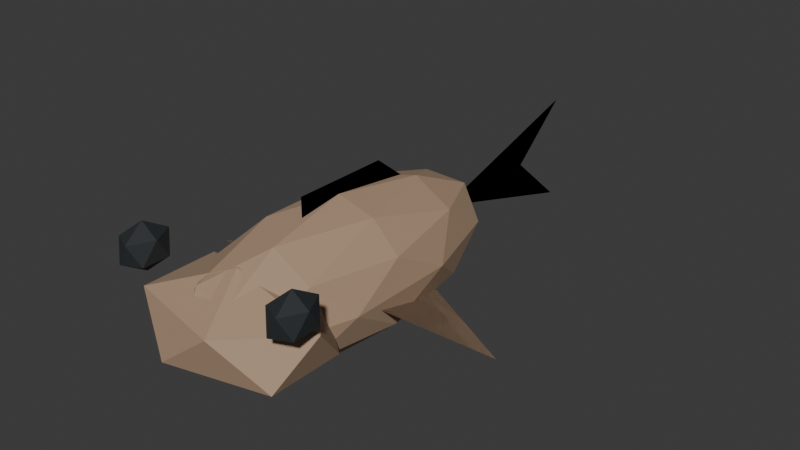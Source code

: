 # Source: Goby.blend  (saved by Blender 5.2.44; exported with 4.5.12 LTS)
import bpy
from mathutils import Matrix  # noqa: F401  (used for matrix-valued properties, if any)

bpy.ops.wm.read_factory_settings(use_empty=True)
scene = bpy.context.scene
scene.name = 'Scene'

# ---- collections
col_collection = bpy.data.collections.new('Collection'); scene.collection.children.link(col_collection)

# ---- materials (node trees are filled in below, after node groups)
mat_gobyfins = bpy.data.materials.new('GobyFins')
mat_gobyfins.diffuse_color = (0.301, 0.203, 0.133, 1.0)
mat_gobyskin = bpy.data.materials.new('GobySkin')
mat_gobyskin.diffuse_color = (0.43, 0.29, 0.19, 1.0)
mat_gobybelly = bpy.data.materials.new('GobyBelly')
mat_gobybelly.diffuse_color = (0.635, 0.565, 0.515, 1.0)
mat_fishpupil = bpy.data.materials.new('FishPupil')
mat_fishpupil.diffuse_color = (0.018, 0.023, 0.026, 1.0)

# ---- material node trees
mat_gobyfins.use_nodes = True; mat_gobyfins.node_tree.nodes.clear()
_N = mat_gobyfins.node_tree.nodes; _L = mat_gobyfins.node_tree.links
n0 = _N.new('ShaderNodeBsdfPrincipled'); n0.name = 'Principled BSDF'; n0.location = (-200, 100)
n0.inputs[0].default_value = (0.301, 0.203, 0.133, 1.0)
n0.inputs[2].default_value = 0.78
n0.inputs[10].default_value = 0.005
n1 = _N.new('ShaderNodeOutputMaterial'); n1.name = 'Material Output'; n1.location = (200, 100)
_L.new(n0.outputs[0], n1.inputs[0])
n1.is_active_output = True
mat_gobyskin.use_nodes = True; mat_gobyskin.node_tree.nodes.clear()
_N = mat_gobyskin.node_tree.nodes; _L = mat_gobyskin.node_tree.links
n0 = _N.new('ShaderNodeBsdfPrincipled'); n0.name = 'Principled BSDF'; n0.location = (-200, 100)
n0.inputs[0].default_value = (0.43, 0.29, 0.19, 1.0)
n0.inputs[2].default_value = 0.78
n0.inputs[10].default_value = 0.005
n1 = _N.new('ShaderNodeOutputMaterial'); n1.name = 'Material Output'; n1.location = (200, 100)
_L.new(n0.outputs[0], n1.inputs[0])
n1.is_active_output = True
mat_gobybelly.use_nodes = True; mat_gobybelly.node_tree.nodes.clear()
_N = mat_gobybelly.node_tree.nodes; _L = mat_gobybelly.node_tree.links
n0 = _N.new('ShaderNodeBsdfPrincipled'); n0.name = 'Principled BSDF'; n0.location = (-200, 100)
n0.inputs[0].default_value = (0.635, 0.565, 0.515, 1.0)
n0.inputs[2].default_value = 0.78
n0.inputs[10].default_value = 0.005
n1 = _N.new('ShaderNodeOutputMaterial'); n1.name = 'Material Output'; n1.location = (200, 100)
_L.new(n0.outputs[0], n1.inputs[0])
n1.is_active_output = True
mat_fishpupil.use_nodes = True; mat_fishpupil.node_tree.nodes.clear()
_N = mat_fishpupil.node_tree.nodes; _L = mat_fishpupil.node_tree.links
n0 = _N.new('ShaderNodeBsdfPrincipled'); n0.name = 'Principled BSDF'; n0.location = (-200, 100)
n0.inputs[0].default_value = (0.018, 0.023, 0.026, 1.0)
n0.inputs[2].default_value = 0.78
n0.inputs[10].default_value = 0.005
n1 = _N.new('ShaderNodeOutputMaterial'); n1.name = 'Material Output'; n1.location = (200, 100)
_L.new(n0.outputs[0], n1.inputs[0])
n1.is_active_output = True

# ---- world
world_world = bpy.data.worlds.new('World'); scene.world = world_world
world_world.use_nodes = True; world_world.node_tree.nodes.clear()
_N = world_world.node_tree.nodes; _L = world_world.node_tree.links
n0 = _N.new('ShaderNodeOutputWorld'); n0.name = 'World Output'; n0.location = (200, 100)
n1 = _N.new('ShaderNodeBackground'); n1.name = 'Background'; n1.location = (-200, 100)
n1.inputs[0].default_value = (0.05088, 0.05088, 0.05088, 1.0)
_L.new(n1.outputs[0], n0.inputs[0])
n0.is_active_output = True
world_world.color = (0.05088, 0.05088, 0.05088)
world_world.sun_shadow_jitter_overblur = 0.0

# ---- meshes
me_pectoral_1_007 = bpy.data.meshes.new('Pectoral-1.007')
me_pectoral_1_007.from_pydata([(-0.035, -0.034, 0.09), (-0.154, 0.0085, 0.0575), (-0.042, 0.068, 0.0575)], [], [(0, 1, 2), (2, 1, 0)])
me_pectoral_1_007.materials.append(mat_gobyfins)
me_pectoral_1_007.update()
me_pectoral1_007 = bpy.data.meshes.new('Pectoral1.007')
me_pectoral1_007.from_pydata([(0.035, -0.034, 0.09), (0.154, 0.0085, 0.0575), (0.042, 0.068, 0.0575)], [], [(0, 1, 2), (2, 1, 0)])
me_pectoral1_007.materials.append(mat_gobyfins)
me_pectoral1_007.update()
me_tailfin_007 = bpy.data.meshes.new('TailFin.007')
me_tailfin_007.from_pydata([(0.0, 0.0, 0.0), (0.0, 0.18, 0.052), (0.0, 0.12, 0.0), (0.0, 0.18, -0.052)], [], [(0, 1, 2), (2, 1, 0), (0, 2, 3), (3, 2, 0)])
me_tailfin_007.materials.append(mat_gobyfins)
me_tailfin_007.update()
me_dorsalfin_007 = bpy.data.meshes.new('DorsalFin.007')
me_dorsalfin_007.from_pydata([(0.0, -0.0425, 0.1355), (0.0, -0.0425, 0.168), (0.0, -0.0272, 0.168), (0.0, -0.0119, 0.168), (0.0, 0.0034, 0.168), (0.0, 0.0187, 0.168), (0.0, 0.034, 0.168), (0.0, 0.0493, 0.168), (0.0, 0.102, 0.1258)], [], [(0, 1, 2, 3, 4, 5, 6, 7, 8), (8, 7, 6, 5, 4, 3, 2, 1, 0)])
me_dorsalfin_007.materials.append(mat_gobyfins)
me_dorsalfin_007.update()
me_body_007 = bpy.data.meshes.new('Body.007')
me_body_007.from_pydata([(0.0, 0.0, -0.065), (0.05065, -0.08937, -0.02907), (-0.01935, -0.1446, -0.02907), (-0.06261, 0.0, -0.02907), (-0.01935, 0.1446, -0.02907), (0.05065, 0.08937, -0.02907), (0.01935, -0.1446, 0.02907), (-0.05065, -0.08937, 0.02907), (-0.05065, 0.08937, 0.02907), (0.01935, 0.1446, 0.02907), (0.06261, 0.0, 0.02907), (0.0, 0.0, 0.065), (-0.01137, -0.085, -0.05529), (0.02977, -0.05253, -0.05529), (0.0184, -0.1375, -0.03417), (0.05955, 0.0, -0.03417), (0.02977, 0.05253, -0.05529), (-0.0368, 0.0, -0.05529), (-0.04817, -0.085, -0.03417), (-0.01137, 0.085, -0.05529), (-0.04817, 0.085, -0.03417), (0.0184, 0.1375, -0.03417), (0.06657, -0.05253, 0.0), (0.06657, 0.05253, 0.0), (0.0, -0.17, 0.0), (0.04114, -0.1375, 0.0), (-0.06657, -0.05253, 0.0), (-0.04114, -0.1375, 0.0), (-0.04114, 0.1375, 0.0), (-0.06657, 0.05253, 0.0), (0.04114, 0.1375, 0.0), (0.0, 0.17, 0.0), (0.04817, -0.085, 0.03417), (-0.0184, -0.1375, 0.03417), (-0.05955, 0.0, 0.03417), (-0.0184, 0.1375, 0.03417), (0.04817, 0.085, 0.03417), (0.01137, -0.085, 0.05529), (0.0368, 0.0, 0.05529), (-0.02977, -0.05253, 0.05529), (-0.02977, 0.05253, 0.05529), (0.01137, 0.085, 0.05529)], [], [(0, 13, 12), (1, 13, 15), (0, 12, 17), (0, 17, 19), (0, 19, 16), (1, 15, 22), (2, 14, 24), (3, 18, 26), (4, 20, 28), (5, 21, 30), (1, 22, 25), (2, 24, 27), (3, 26, 29), (4, 28, 31), (5, 30, 23), (6, 32, 37), (7, 33, 39), (8, 34, 40), (9, 35, 41), (10, 36, 38), (38, 41, 11), (38, 36, 41), (36, 9, 41), (41, 40, 11), (41, 35, 40), (35, 8, 40), (40, 39, 11), (40, 34, 39), (34, 7, 39), (39, 37, 11), (39, 33, 37), (33, 6, 37), (37, 38, 11), (37, 32, 38), (32, 10, 38), (23, 36, 10), (23, 30, 36), (30, 9, 36), (31, 35, 9), (31, 28, 35), (28, 8, 35), (29, 34, 8), (29, 26, 34), (26, 7, 34), (27, 33, 7), (27, 24, 33), (24, 6, 33), (25, 32, 6), (25, 22, 32), (22, 10, 32), (30, 31, 9), (30, 21, 31), (21, 4, 31), (28, 29, 8), (28, 20, 29), (20, 3, 29), (26, 27, 7), (26, 18, 27), (18, 2, 27), (24, 25, 6), (24, 14, 25), (14, 1, 25), (22, 23, 10), (22, 15, 23), (15, 5, 23), (16, 21, 5), (16, 19, 21), (19, 4, 21), (19, 20, 4), (19, 17, 20), (17, 3, 20), (17, 18, 3), (17, 12, 18), (12, 2, 18), (15, 16, 5), (15, 13, 16), (13, 0, 16), (12, 14, 2), (12, 13, 14), (13, 1, 14)])
_uv = me_body_007.uv_layers.new(name='UVMap')
_uv.uv.foreach_set('vector', [0.1818, 0.0, 0.2273, 0.07873, 0.1364, 0.07873, 0.2727, 0.1575, 0.3182, 0.07873, 0.3636, 0.1575, 0.9091, 0.0, 0.9545, 0.07873, 0.8636, 0.07873, 0.7273, 0.0, 0.7727, 0.07873, 0.6818, 0.07873, 0.5455, 0.0, 0.5909, 0.07873, 0.5, 0.07873, 0.2727, 0.1575, 0.3636, 0.1575, 0.3182, 0.2362, 0.09091, 0.1575, 0.1818, 0.1575, 0.1364, 0.2362, 0.8182, 0.1575, 0.9091, 0.1575, 0.8636, 0.2362, 0.6364, 0.1575, 0.7273, 0.1575, 0.6818, 0.2362, 0.4545, 0.1575, 0.5455, 0.1575, 0.5, 0.2362, 0.2727, 0.1575, 0.3182, 0.2362, 0.2273, 0.2362, 0.09091, 0.1575, 0.1364, 0.2362, 0.04546, 0.2362, 0.8182, 0.1575, 0.8636, 0.2362, 0.7727, 0.2362, 0.6364, 0.1575, 0.6818, 0.2362, 0.5909, 0.2362, 0.4545, 0.1575, 0.5, 0.2362, 0.4091, 0.2362, 0.1818, 0.3149, 0.2727, 0.3149, 0.2273, 0.3937, 0.0, 0.3149, 0.09091, 0.3149, 0.04546, 0.3937, 0.7273, 0.3149, 0.8182, 0.3149, 0.7727, 0.3937, 0.5455, 0.3149, 0.6364, 0.3149, 0.5909, 0.3937, 0.3636, 0.3149, 0.4545, 0.3149, 0.4091, 0.3937, 0.4091, 0.3937, 0.5, 0.3937, 0.4545, 0.4724, 0.4091, 0.3937, 0.4545, 0.3149, 0.5, 0.3937, 0.4545, 0.3149, 0.5455, 0.3149, 0.5, 0.3937, 0.5909, 0.3937, 0.6818, 0.3937, 0.6364, 0.4724, 0.5909, 0.3937, 0.6364, 0.3149, 0.6818, 0.3937, 0.6364, 0.3149, 0.7273, 0.3149, 0.6818, 0.3937, 0.7727, 0.3937, 0.8636, 0.3937, 0.8182, 0.4724, 0.7727, 0.3937, 0.8182, 0.3149, 0.8636, 0.3937, 0.8182, 0.3149, 0.9091, 0.3149, 0.8636, 0.3937, 0.04546, 0.3937, 0.1364, 0.3937, 0.09091, 0.4724, 0.04546, 0.3937, 0.09091, 0.3149, 0.1364, 0.3937, 0.09091, 0.3149, 0.1818, 0.3149, 0.1364, 0.3937, 0.2273, 0.3937, 0.3182, 0.3937, 0.2727, 0.4724, 0.2273, 0.3937, 0.2727, 0.3149, 0.3182, 0.3937, 0.2727, 0.3149, 0.3636, 0.3149, 0.3182, 0.3937, 0.4091, 0.2362, 0.4545, 0.3149, 0.3636, 0.3149, 0.4091, 0.2362, 0.5, 0.2362, 0.4545, 0.3149, 0.5, 0.2362, 0.5455, 0.3149, 0.4545, 0.3149, 0.5909, 0.2362, 0.6364, 0.3149, 0.5455, 0.3149, 0.5909, 0.2362, 0.6818, 0.2362, 0.6364, 0.3149, 0.6818, 0.2362, 0.7273, 0.3149, 0.6364, 0.3149, 0.7727, 0.2362, 0.8182, 0.3149, 0.7273, 0.3149, 0.7727, 0.2362, 0.8636, 0.2362, 0.8182, 0.3149, 0.8636, 0.2362, 0.9091, 0.3149, 0.8182, 0.3149, 0.04546, 0.2362, 0.09091, 0.3149, 0.0, 0.3149, 0.04546, 0.2362, 0.1364, 0.2362, 0.09091, 0.3149, 0.1364, 0.2362, 0.1818, 0.3149, 0.09091, 0.3149, 0.2273, 0.2362, 0.2727, 0.3149, 0.1818, 0.3149, 0.2273, 0.2362, 0.3182, 0.2362, 0.2727, 0.3149, 0.3182, 0.2362, 0.3636, 0.3149, 0.2727, 0.3149, 0.5, 0.2362, 0.5909, 0.2362, 0.5455, 0.3149, 0.5, 0.2362, 0.5455, 0.1575, 0.5909, 0.2362, 0.5455, 0.1575, 0.6364, 0.1575, 0.5909, 0.2362, 0.6818, 0.2362, 0.7727, 0.2362, 0.7273, 0.3149, 0.6818, 0.2362, 0.7273, 0.1575, 0.7727, 0.2362, 0.7273, 0.1575, 0.8182, 0.1575, 0.7727, 0.2362, 0.8636, 0.2362, 0.9545, 0.2362, 0.9091, 0.3149, 0.8636, 0.2362, 0.9091, 0.1575, 0.9545, 0.2362, 0.9091, 0.1575, 1.0, 0.1575, 0.9545, 0.2362, 0.1364, 0.2362, 0.2273, 0.2362, 0.1818, 0.3149, 0.1364, 0.2362, 0.1818, 0.1575, 0.2273, 0.2362, 0.1818, 0.1575, 0.2727, 0.1575, 0.2273, 0.2362, 0.3182, 0.2362, 0.4091, 0.2362, 0.3636, 0.3149, 0.3182, 0.2362, 0.3636, 0.1575, 0.4091, 0.2362, 0.3636, 0.1575, 0.4545, 0.1575, 0.4091, 0.2362, 0.5, 0.07873, 0.5455, 0.1575, 0.4545, 0.1575, 0.5, 0.07873, 0.5909, 0.07873, 0.5455, 0.1575, 0.5909, 0.07873, 0.6364, 0.1575, 0.5455, 0.1575, 0.6818, 0.07873, 0.7273, 0.1575, 0.6364, 0.1575, 0.6818, 0.07873, 0.7727, 0.07873, 0.7273, 0.1575, 0.7727, 0.07873, 0.8182, 0.1575, 0.7273, 0.1575, 0.8636, 0.07873, 0.9091, 0.1575, 0.8182, 0.1575, 0.8636, 0.07873, 0.9545, 0.07873, 0.9091, 0.1575, 0.9545, 0.07873, 1.0, 0.1575, 0.9091, 0.1575, 0.3636, 0.1575, 0.4091, 0.07873, 0.4545, 0.1575, 0.3636, 0.1575, 0.3182, 0.07873, 0.4091, 0.07873, 0.3182, 0.07873, 0.3636, 0.0, 0.4091, 0.07873, 0.1364, 0.07873, 0.1818, 0.1575, 0.09091, 0.1575, 0.1364, 0.07873, 0.2273, 0.07873, 0.1818, 0.1575, 0.2273, 0.07873, 0.2727, 0.1575, 0.1818, 0.1575])
me_body_007.materials.append(mat_gobyskin)
me_body_007.update()
me_belly_006 = bpy.data.meshes.new('Belly.006')
me_belly_006.from_pydata([(0.0, 0.0, -0.0273), (0.04052, -0.07329, -0.01221), (-0.01548, -0.1186, -0.01221), (-0.05009, 0.0, -0.01221), (-0.01548, 0.1186, -0.01221), (0.04052, 0.07329, -0.01221), (0.01548, -0.1186, 0.01221), (-0.04052, -0.07329, 0.01221), (-0.04052, 0.07329, 0.01221), (0.01548, 0.1186, 0.01221), (0.05009, 0.0, 0.01221), (0.0, 0.0, 0.0273)], [], [(0, 1, 2), (1, 0, 5), (0, 2, 3), (0, 3, 4), (0, 4, 5), (1, 5, 10), (2, 1, 6), (3, 2, 7), (4, 3, 8), (5, 4, 9), (1, 10, 6), (2, 6, 7), (3, 7, 8), (4, 8, 9), (5, 9, 10), (6, 10, 11), (7, 6, 11), (8, 7, 11), (9, 8, 11), (10, 9, 11)])
_uv = me_belly_006.uv_layers.new(name='UVMap')
_uv.uv.foreach_set('vector', [0.1818, 0.0, 0.2727, 0.1575, 0.09091, 0.1575, 0.2727, 0.1575, 0.3636, 0.0, 0.4545, 0.1575, 0.9091, 0.0, 1.0, 0.1575, 0.8182, 0.1575, 0.7273, 0.0, 0.8182, 0.1575, 0.6364, 0.1575, 0.5455, 0.0, 0.6364, 0.1575, 0.4545, 0.1575, 0.2727, 0.1575, 0.4545, 0.1575, 0.3636, 0.3149, 0.09091, 0.1575, 0.2727, 0.1575, 0.1818, 0.3149, 0.8182, 0.1575, 1.0, 0.1575, 0.9091, 0.3149, 0.6364, 0.1575, 0.8182, 0.1575, 0.7273, 0.3149, 0.4545, 0.1575, 0.6364, 0.1575, 0.5455, 0.3149, 0.2727, 0.1575, 0.3636, 0.3149, 0.1818, 0.3149, 0.09091, 0.1575, 0.1818, 0.3149, 0.0, 0.3149, 0.8182, 0.1575, 0.9091, 0.3149, 0.7273, 0.3149, 0.6364, 0.1575, 0.7273, 0.3149, 0.5455, 0.3149, 0.4545, 0.1575, 0.5455, 0.3149, 0.3636, 0.3149, 0.1818, 0.3149, 0.3636, 0.3149, 0.2727, 0.4724, 0.0, 0.3149, 0.1818, 0.3149, 0.09091, 0.4724, 0.7273, 0.3149, 0.9091, 0.3149, 0.8182, 0.4724, 0.5455, 0.3149, 0.7273, 0.3149, 0.6364, 0.4724, 0.3636, 0.3149, 0.5455, 0.3149, 0.4545, 0.4724])
me_belly_006.materials.append(mat_gobybelly)
me_belly_006.update()
me_head_007 = bpy.data.meshes.new('Head.007')
me_head_007.from_pydata([(0.0, 0.0, -0.0455), (0.06838, -0.03575, -0.02035), (-0.02612, -0.05784, -0.02035), (-0.08452, 0.0, -0.02035), (-0.02612, 0.05784, -0.02035), (0.06838, 0.03575, -0.02035), (0.02612, -0.05784, 0.02035), (-0.06838, -0.03575, 0.02035), (-0.06838, 0.03575, 0.02035), (0.02612, 0.05784, 0.02035), (0.08452, 0.0, 0.02035), (0.0, 0.0, 0.0455)], [], [(0, 1, 2), (1, 0, 5), (0, 2, 3), (0, 3, 4), (0, 4, 5), (1, 5, 10), (2, 1, 6), (3, 2, 7), (4, 3, 8), (5, 4, 9), (1, 10, 6), (2, 6, 7), (3, 7, 8), (4, 8, 9), (5, 9, 10), (6, 10, 11), (7, 6, 11), (8, 7, 11), (9, 8, 11), (10, 9, 11)])
_uv = me_head_007.uv_layers.new(name='UVMap')
_uv.uv.foreach_set('vector', [0.1818, 0.0, 0.2727, 0.1575, 0.09091, 0.1575, 0.2727, 0.1575, 0.3636, 0.0, 0.4545, 0.1575, 0.9091, 0.0, 1.0, 0.1575, 0.8182, 0.1575, 0.7273, 0.0, 0.8182, 0.1575, 0.6364, 0.1575, 0.5455, 0.0, 0.6364, 0.1575, 0.4545, 0.1575, 0.2727, 0.1575, 0.4545, 0.1575, 0.3636, 0.3149, 0.09091, 0.1575, 0.2727, 0.1575, 0.1818, 0.3149, 0.8182, 0.1575, 1.0, 0.1575, 0.9091, 0.3149, 0.6364, 0.1575, 0.8182, 0.1575, 0.7273, 0.3149, 0.4545, 0.1575, 0.6364, 0.1575, 0.5455, 0.3149, 0.2727, 0.1575, 0.3636, 0.3149, 0.1818, 0.3149, 0.09091, 0.1575, 0.1818, 0.3149, 0.0, 0.3149, 0.8182, 0.1575, 0.9091, 0.3149, 0.7273, 0.3149, 0.6364, 0.1575, 0.7273, 0.3149, 0.5455, 0.3149, 0.4545, 0.1575, 0.5455, 0.3149, 0.3636, 0.3149, 0.1818, 0.3149, 0.3636, 0.3149, 0.2727, 0.4724, 0.0, 0.3149, 0.1818, 0.3149, 0.09091, 0.4724, 0.7273, 0.3149, 0.9091, 0.3149, 0.8182, 0.4724, 0.5455, 0.3149, 0.7273, 0.3149, 0.6364, 0.4724, 0.3636, 0.3149, 0.5455, 0.3149, 0.4545, 0.4724])
me_head_007.materials.append(mat_gobyskin)
me_head_007.update()
me_eye_1_007 = bpy.data.meshes.new('Eye-1.007')
me_eye_1_007.from_pydata([(0.0, 0.0, -0.022), (0.01302, -0.01314, -0.009839), (-0.004975, -0.02127, -0.009839), (-0.0161, 0.0, -0.009839), (-0.004975, 0.02127, -0.009839), (0.01302, 0.01314, -0.009839), (0.004975, -0.02127, 0.009839), (-0.01302, -0.01314, 0.009839), (-0.01302, 0.01314, 0.009839), (0.004975, 0.02127, 0.009839), (0.0161, 0.0, 0.009839), (0.0, 0.0, 0.022)], [], [(0, 1, 2), (1, 0, 5), (0, 2, 3), (0, 3, 4), (0, 4, 5), (1, 5, 10), (2, 1, 6), (3, 2, 7), (4, 3, 8), (5, 4, 9), (1, 10, 6), (2, 6, 7), (3, 7, 8), (4, 8, 9), (5, 9, 10), (6, 10, 11), (7, 6, 11), (8, 7, 11), (9, 8, 11), (10, 9, 11)])
_uv = me_eye_1_007.uv_layers.new(name='UVMap')
_uv.uv.foreach_set('vector', [0.1818, 0.0, 0.2727, 0.1575, 0.09091, 0.1575, 0.2727, 0.1575, 0.3636, 0.0, 0.4545, 0.1575, 0.9091, 0.0, 1.0, 0.1575, 0.8182, 0.1575, 0.7273, 0.0, 0.8182, 0.1575, 0.6364, 0.1575, 0.5455, 0.0, 0.6364, 0.1575, 0.4545, 0.1575, 0.2727, 0.1575, 0.4545, 0.1575, 0.3636, 0.3149, 0.09091, 0.1575, 0.2727, 0.1575, 0.1818, 0.3149, 0.8182, 0.1575, 1.0, 0.1575, 0.9091, 0.3149, 0.6364, 0.1575, 0.8182, 0.1575, 0.7273, 0.3149, 0.4545, 0.1575, 0.6364, 0.1575, 0.5455, 0.3149, 0.2727, 0.1575, 0.3636, 0.3149, 0.1818, 0.3149, 0.09091, 0.1575, 0.1818, 0.3149, 0.0, 0.3149, 0.8182, 0.1575, 0.9091, 0.3149, 0.7273, 0.3149, 0.6364, 0.1575, 0.7273, 0.3149, 0.5455, 0.3149, 0.4545, 0.1575, 0.5455, 0.3149, 0.3636, 0.3149, 0.1818, 0.3149, 0.3636, 0.3149, 0.2727, 0.4724, 0.0, 0.3149, 0.1818, 0.3149, 0.09091, 0.4724, 0.7273, 0.3149, 0.9091, 0.3149, 0.8182, 0.4724, 0.5455, 0.3149, 0.7273, 0.3149, 0.6364, 0.4724, 0.3636, 0.3149, 0.5455, 0.3149, 0.4545, 0.4724])
me_eye_1_007.materials.append(mat_fishpupil)
me_eye_1_007.update()
me_eye1_007 = bpy.data.meshes.new('Eye1.007')
me_eye1_007.from_pydata([(0.0, 0.0, -0.022), (0.01302, -0.01314, -0.009839), (-0.004975, -0.02127, -0.009839), (-0.0161, 0.0, -0.009839), (-0.004975, 0.02127, -0.009839), (0.01302, 0.01314, -0.009839), (0.004975, -0.02127, 0.009839), (-0.01302, -0.01314, 0.009839), (-0.01302, 0.01314, 0.009839), (0.004975, 0.02127, 0.009839), (0.0161, 0.0, 0.009839), (0.0, 0.0, 0.022)], [], [(0, 1, 2), (1, 0, 5), (0, 2, 3), (0, 3, 4), (0, 4, 5), (1, 5, 10), (2, 1, 6), (3, 2, 7), (4, 3, 8), (5, 4, 9), (1, 10, 6), (2, 6, 7), (3, 7, 8), (4, 8, 9), (5, 9, 10), (6, 10, 11), (7, 6, 11), (8, 7, 11), (9, 8, 11), (10, 9, 11)])
_uv = me_eye1_007.uv_layers.new(name='UVMap')
_uv.uv.foreach_set('vector', [0.1818, 0.0, 0.2727, 0.1575, 0.09091, 0.1575, 0.2727, 0.1575, 0.3636, 0.0, 0.4545, 0.1575, 0.9091, 0.0, 1.0, 0.1575, 0.8182, 0.1575, 0.7273, 0.0, 0.8182, 0.1575, 0.6364, 0.1575, 0.5455, 0.0, 0.6364, 0.1575, 0.4545, 0.1575, 0.2727, 0.1575, 0.4545, 0.1575, 0.3636, 0.3149, 0.09091, 0.1575, 0.2727, 0.1575, 0.1818, 0.3149, 0.8182, 0.1575, 1.0, 0.1575, 0.9091, 0.3149, 0.6364, 0.1575, 0.8182, 0.1575, 0.7273, 0.3149, 0.4545, 0.1575, 0.6364, 0.1575, 0.5455, 0.3149, 0.2727, 0.1575, 0.3636, 0.3149, 0.1818, 0.3149, 0.09091, 0.1575, 0.1818, 0.3149, 0.0, 0.3149, 0.8182, 0.1575, 0.9091, 0.3149, 0.7273, 0.3149, 0.6364, 0.1575, 0.7273, 0.3149, 0.5455, 0.3149, 0.4545, 0.1575, 0.5455, 0.3149, 0.3636, 0.3149, 0.1818, 0.3149, 0.3636, 0.3149, 0.2727, 0.4724, 0.0, 0.3149, 0.1818, 0.3149, 0.09091, 0.4724, 0.7273, 0.3149, 0.9091, 0.3149, 0.8182, 0.4724, 0.5455, 0.3149, 0.7273, 0.3149, 0.6364, 0.4724, 0.3636, 0.3149, 0.5455, 0.3149, 0.4545, 0.4724])
me_eye1_007.materials.append(mat_fishpupil)
me_eye1_007.update()

# ---- objects
ob_goby = bpy.data.objects.new('Goby', None)
ob_pectoral_1 = bpy.data.objects.new('Pectoral-1', me_pectoral_1_007)
ob_pectoral1 = bpy.data.objects.new('Pectoral1', me_pectoral1_007)
ob_tail = bpy.data.objects.new('Tail', None)
ob_tailfin = bpy.data.objects.new('TailFin', me_tailfin_007)
ob_dorsalfin = bpy.data.objects.new('DorsalFin', me_dorsalfin_007)
ob_hook = bpy.data.objects.new('Hook', None)
ob_grip = bpy.data.objects.new('Grip', None)
ob_body = bpy.data.objects.new('Body', me_body_007)
ob_belly = bpy.data.objects.new('Belly', me_belly_006)
ob_head = bpy.data.objects.new('Head', me_head_007)
ob_eye_1 = bpy.data.objects.new('Eye-1', me_eye_1_007)
ob_eye1 = bpy.data.objects.new('Eye1', me_eye1_007)

# ---- transforms, parenting, visibility, modifiers, constraints
ob_goby.location = (0.0, 0.0, 0.0)
ob_pectoral_1.parent = ob_goby
ob_pectoral_1.location = (0.0, 0.0, 0.0)
ob_pectoral1.parent = ob_goby
ob_pectoral1.location = (0.0, 0.0, 0.0)
ob_tail.parent = ob_goby
ob_tail.location = (0.0, 0.1445, 0.09)
ob_tailfin.parent = ob_tail
ob_tailfin.location = (0.0, 0.0, 0.0)
ob_dorsalfin.parent = ob_goby
ob_dorsalfin.location = (0.0, 0.0, 0.0)
ob_hook.parent = ob_goby
ob_hook.location = (0.0, -0.215, 0.09)
ob_grip.parent = ob_goby
ob_grip.location = (0.0, 0.0, 0.0)
ob_body.parent = ob_goby
ob_body.location = (0.0, 0.0, 0.09)
ob_belly.parent = ob_goby
ob_belly.location = (0.0, -0.01, 0.0562)
ob_head.parent = ob_goby
ob_head.location = (0.0, -0.1122, 0.09)
ob_eye_1.parent = ob_goby
ob_eye_1.location = (-0.08032, -0.1343, 0.1355)
ob_eye1.parent = ob_goby
ob_eye1.location = (0.08032, -0.1343, 0.1355)

# ---- collection membership
scene.collection.objects.link(ob_goby)
scene.collection.objects.link(ob_pectoral_1)
scene.collection.objects.link(ob_pectoral1)
scene.collection.objects.link(ob_tail)
scene.collection.objects.link(ob_tailfin)
scene.collection.objects.link(ob_dorsalfin)
scene.collection.objects.link(ob_hook)
scene.collection.objects.link(ob_grip)
col_collection.objects.link(ob_body)
col_collection.objects.link(ob_belly)
col_collection.objects.link(ob_head)
col_collection.objects.link(ob_eye_1)
col_collection.objects.link(ob_eye1)

# ---- scene / render settings (as saved in the file)
scene.frame_start = 1; scene.frame_end = 250; scene.frame_set(1)
scene.render.engine = 'BLENDER_EEVEE_NEXT'
scene.render.bake_bias = 0.0
scene.render.bake_samples = 0
scene.render.compositor_device = 'GPU'
scene.eevee.use_volume_custom_range = False
scene.eevee.fast_gi_thickness_near = 0.1
scene.eevee.fast_gi_thickness_far = 0.0
scene.eevee.ray_tracing_options.screen_trace_thickness = 0.1
bpy.context.view_layer.update()

# ---- added for rendering (the .blend has no active camera and no usable light): camera, sun
cam_auto = bpy.data.cameras.new('AutoCamera')
cam_auto.lens = 50.0
cam_auto.sensor_width = 36.0
cam_auto.clip_end = 1000.0
ob_auto_camera = bpy.data.objects.new('AutoCamera', cam_auto)
scene.collection.objects.link(ob_auto_camera)
ob_auto_camera.location = (0.555047, -0.588828, 0.540538)
ob_auto_camera.rotation_euler = (1.09748, -7.21219e-08, 0.694738)
scene.camera = ob_auto_camera
light_auto_sun = bpy.data.lights.new('AutoSun', 'SUN')
light_auto_sun.energy = 3.0
light_auto_sun.angle = 0.0523599
ob_auto_sun = bpy.data.objects.new('AutoSun', light_auto_sun)
scene.collection.objects.link(ob_auto_sun)
ob_auto_sun.rotation_euler = (0.872665, 0.174533, 0.523599)
bpy.context.view_layer.update()
